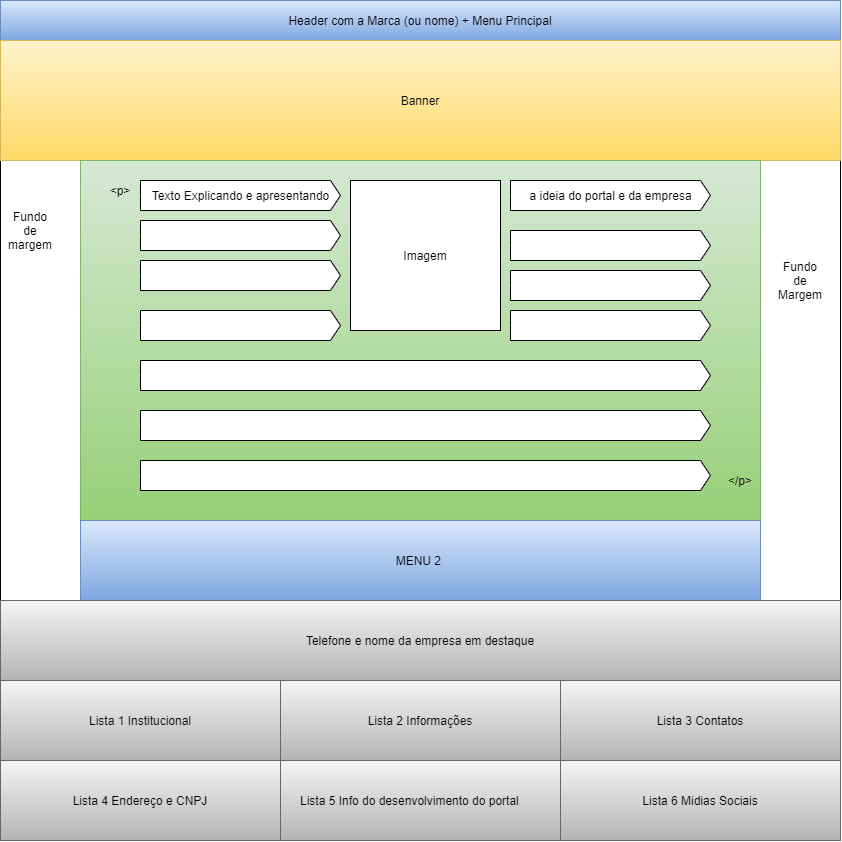

The diagram above was exported from draw.io. Its source (the exported page's mxGraphModel, read from the mxfile embedded in the PNG):
<mxGraphModel dx="1447" dy="803" grid="1" gridSize="10" guides="1" tooltips="1" connect="1" arrows="1" fold="1" page="1" pageScale="1" pageWidth="827" pageHeight="1169" math="0" shadow="0">
  <root>
    <mxCell id="0" />
    <mxCell id="1" parent="0" />
    <mxCell id="5TdOIlTIIZeYxiG8_rpm-153" value="" style="rounded=0;whiteSpace=wrap;html=1;" parent="1" vertex="1">
      <mxGeometry x="40" y="200" width="840" height="440" as="geometry" />
    </mxCell>
    <mxCell id="5TdOIlTIIZeYxiG8_rpm-1" value="Header com a Marca (ou nome) + Menu Principal" style="rounded=0;whiteSpace=wrap;html=1;fillColor=#dae8fc;strokeColor=#6c8ebf;gradientColor=#7ea6e0;" parent="1" vertex="1">
      <mxGeometry x="40" y="40" width="840" height="40" as="geometry" />
    </mxCell>
    <mxCell id="5TdOIlTIIZeYxiG8_rpm-3" value="Banner" style="rounded=0;whiteSpace=wrap;html=1;fillColor=#fff2cc;strokeColor=#d6b656;gradientColor=#ffd966;" parent="1" vertex="1">
      <mxGeometry x="40" y="80" width="840" height="120" as="geometry" />
    </mxCell>
    <mxCell id="5TdOIlTIIZeYxiG8_rpm-6" value="" style="rounded=0;whiteSpace=wrap;html=1;horizontal=1;fillColor=#d5e8d4;strokeColor=#82b366;gradientColor=#97d077;" parent="1" vertex="1">
      <mxGeometry x="120" y="200" width="680" height="360" as="geometry" />
    </mxCell>
    <mxCell id="5TdOIlTIIZeYxiG8_rpm-7" value="Imagem" style="whiteSpace=wrap;html=1;aspect=fixed;" parent="1" vertex="1">
      <mxGeometry x="390" y="220" width="150" height="150" as="geometry" />
    </mxCell>
    <mxCell id="5TdOIlTIIZeYxiG8_rpm-8" value="&amp;lt;p&amp;gt;" style="text;html=1;strokeColor=none;fillColor=none;align=center;verticalAlign=middle;whiteSpace=wrap;rounded=0;" parent="1" vertex="1">
      <mxGeometry x="140" y="220" width="40" height="20" as="geometry" />
    </mxCell>
    <mxCell id="5TdOIlTIIZeYxiG8_rpm-141" value="Texto Explicando e apresentando" style="html=1;shadow=0;dashed=0;align=center;verticalAlign=middle;shape=mxgraph.arrows2.arrow;dy=0;dx=10;notch=0;" parent="1" vertex="1">
      <mxGeometry x="180" y="220" width="200" height="30" as="geometry" />
    </mxCell>
    <mxCell id="5TdOIlTIIZeYxiG8_rpm-142" value="a ideia do portal e da empresa" style="html=1;shadow=0;dashed=0;align=center;verticalAlign=middle;shape=mxgraph.arrows2.arrow;dy=0;dx=10;notch=0;" parent="1" vertex="1">
      <mxGeometry x="550" y="220" width="200" height="30" as="geometry" />
    </mxCell>
    <mxCell id="5TdOIlTIIZeYxiG8_rpm-143" value="" style="html=1;shadow=0;dashed=0;align=center;verticalAlign=middle;shape=mxgraph.arrows2.arrow;dy=0;dx=10;notch=0;" parent="1" vertex="1">
      <mxGeometry x="180" y="260" width="200" height="30" as="geometry" />
    </mxCell>
    <mxCell id="5TdOIlTIIZeYxiG8_rpm-144" value="" style="html=1;shadow=0;dashed=0;align=center;verticalAlign=middle;shape=mxgraph.arrows2.arrow;dy=0;dx=10;notch=0;" parent="1" vertex="1">
      <mxGeometry x="180" y="300" width="200" height="30" as="geometry" />
    </mxCell>
    <mxCell id="5TdOIlTIIZeYxiG8_rpm-145" value="" style="html=1;shadow=0;dashed=0;align=center;verticalAlign=middle;shape=mxgraph.arrows2.arrow;dy=0;dx=10;notch=0;" parent="1" vertex="1">
      <mxGeometry x="550" y="270" width="200" height="30" as="geometry" />
    </mxCell>
    <mxCell id="5TdOIlTIIZeYxiG8_rpm-146" value="" style="html=1;shadow=0;dashed=0;align=center;verticalAlign=middle;shape=mxgraph.arrows2.arrow;dy=0;dx=10;notch=0;" parent="1" vertex="1">
      <mxGeometry x="550" y="310" width="200" height="30" as="geometry" />
    </mxCell>
    <mxCell id="5TdOIlTIIZeYxiG8_rpm-147" value="" style="html=1;shadow=0;dashed=0;align=center;verticalAlign=middle;shape=mxgraph.arrows2.arrow;dy=0;dx=10;notch=0;" parent="1" vertex="1">
      <mxGeometry x="180" y="350" width="200" height="30" as="geometry" />
    </mxCell>
    <mxCell id="5TdOIlTIIZeYxiG8_rpm-148" value="" style="html=1;shadow=0;dashed=0;align=center;verticalAlign=middle;shape=mxgraph.arrows2.arrow;dy=0;dx=10;notch=0;" parent="1" vertex="1">
      <mxGeometry x="550" y="350" width="200" height="30" as="geometry" />
    </mxCell>
    <mxCell id="5TdOIlTIIZeYxiG8_rpm-149" value="" style="html=1;shadow=0;dashed=0;align=center;verticalAlign=middle;shape=mxgraph.arrows2.arrow;dy=0;dx=10;notch=0;" parent="1" vertex="1">
      <mxGeometry x="180" y="400" width="570" height="30" as="geometry" />
    </mxCell>
    <mxCell id="5TdOIlTIIZeYxiG8_rpm-150" value="" style="html=1;shadow=0;dashed=0;align=center;verticalAlign=middle;shape=mxgraph.arrows2.arrow;dy=0;dx=10;notch=0;" parent="1" vertex="1">
      <mxGeometry x="180" y="450" width="570" height="30" as="geometry" />
    </mxCell>
    <mxCell id="5TdOIlTIIZeYxiG8_rpm-151" value="" style="html=1;shadow=0;dashed=0;align=center;verticalAlign=middle;shape=mxgraph.arrows2.arrow;dy=0;dx=10;notch=0;" parent="1" vertex="1">
      <mxGeometry x="180" y="500" width="570" height="30" as="geometry" />
    </mxCell>
    <mxCell id="5TdOIlTIIZeYxiG8_rpm-152" value="&amp;lt;/p&amp;gt;" style="text;html=1;strokeColor=none;fillColor=none;align=center;verticalAlign=middle;whiteSpace=wrap;rounded=0;" parent="1" vertex="1">
      <mxGeometry x="760" y="510" width="40" height="20" as="geometry" />
    </mxCell>
    <mxCell id="5TdOIlTIIZeYxiG8_rpm-154" value="Fundo de Margem" style="text;html=1;strokeColor=none;fillColor=none;align=center;verticalAlign=middle;whiteSpace=wrap;rounded=0;" parent="1" vertex="1">
      <mxGeometry x="820" y="310" width="40" height="20" as="geometry" />
    </mxCell>
    <mxCell id="5TdOIlTIIZeYxiG8_rpm-155" value="Fundo de margem" style="text;html=1;strokeColor=none;fillColor=none;align=center;verticalAlign=middle;whiteSpace=wrap;rounded=0;" parent="1" vertex="1">
      <mxGeometry x="50" y="260" width="40" height="20" as="geometry" />
    </mxCell>
    <mxCell id="5TdOIlTIIZeYxiG8_rpm-156" value="MENU 2&amp;nbsp;" style="rounded=0;whiteSpace=wrap;html=1;fillColor=#dae8fc;strokeColor=#6c8ebf;gradientColor=#7ea6e0;" parent="1" vertex="1">
      <mxGeometry x="120" y="560" width="680" height="80" as="geometry" />
    </mxCell>
    <mxCell id="5TdOIlTIIZeYxiG8_rpm-208" value="Lista 3 Contatos" style="rounded=0;whiteSpace=wrap;html=1;strokeColor=#666666;gradientColor=#b3b3b3;fillColor=#f5f5f5;" parent="1" vertex="1">
      <mxGeometry x="600" y="720" width="280" height="80" as="geometry" />
    </mxCell>
    <mxCell id="5TdOIlTIIZeYxiG8_rpm-209" value="Lista 2 Informações" style="rounded=0;whiteSpace=wrap;html=1;strokeColor=#666666;gradientColor=#b3b3b3;fillColor=#f5f5f5;" parent="1" vertex="1">
      <mxGeometry x="320" y="720" width="280" height="80" as="geometry" />
    </mxCell>
    <mxCell id="5TdOIlTIIZeYxiG8_rpm-210" value="Lista 4 Endereço e CNPJ" style="rounded=0;whiteSpace=wrap;html=1;strokeColor=#666666;gradientColor=#b3b3b3;fillColor=#f5f5f5;" parent="1" vertex="1">
      <mxGeometry x="40" y="800" width="280" height="80" as="geometry" />
    </mxCell>
    <mxCell id="5TdOIlTIIZeYxiG8_rpm-211" value="Lista 5 Info do desenvolvimento do portal&lt;span style=&quot;white-space: pre&quot;&gt;&#09;&lt;/span&gt;" style="rounded=0;whiteSpace=wrap;html=1;strokeColor=#666666;gradientColor=#b3b3b3;fillColor=#f5f5f5;" parent="1" vertex="1">
      <mxGeometry x="320" y="800" width="280" height="80" as="geometry" />
    </mxCell>
    <mxCell id="5TdOIlTIIZeYxiG8_rpm-212" value="Lista 6 Midias Sociais" style="rounded=0;whiteSpace=wrap;html=1;strokeColor=#666666;gradientColor=#b3b3b3;fillColor=#f5f5f5;" parent="1" vertex="1">
      <mxGeometry x="600" y="800" width="280" height="80" as="geometry" />
    </mxCell>
    <mxCell id="uYm3LsI5fy0AEZGAMPRF-1" value="Telefone e nome da empresa em destaque" style="rounded=0;whiteSpace=wrap;html=1;strokeColor=#666666;gradientColor=#b3b3b3;fillColor=#f5f5f5;" vertex="1" parent="1">
      <mxGeometry x="40" y="640" width="840" height="80" as="geometry" />
    </mxCell>
    <mxCell id="uYm3LsI5fy0AEZGAMPRF-2" value="Lista 1 Institucional" style="rounded=0;whiteSpace=wrap;html=1;strokeColor=#666666;gradientColor=#b3b3b3;fillColor=#f5f5f5;" vertex="1" parent="1">
      <mxGeometry x="40" y="720" width="280" height="80" as="geometry" />
    </mxCell>
  </root>
</mxGraphModel>